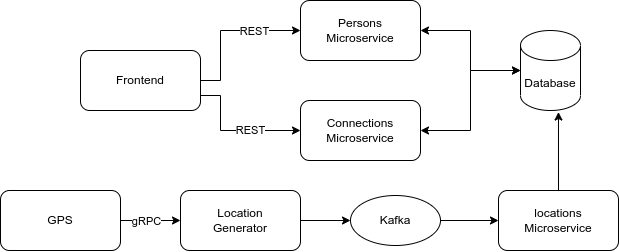

The diagram above was exported from draw.io. Its source (the exported page's mxGraphModel, read from the mxfile embedded in the PNG):
<mxGraphModel dx="1185" dy="667" grid="1" gridSize="10" guides="1" tooltips="1" connect="1" arrows="1" fold="1" page="1" pageScale="1" pageWidth="827" pageHeight="1169" math="0" shadow="0">
  <root>
    <mxCell id="0" />
    <mxCell id="1" parent="0" />
    <mxCell id="rY-UiA98HVfHWOkyeQmg-10" style="edgeStyle=orthogonalEdgeStyle;rounded=0;orthogonalLoop=1;jettySize=auto;html=1;exitX=1;exitY=0.5;exitDx=0;exitDy=0;entryX=0;entryY=0.5;entryDx=0;entryDy=0;" edge="1" parent="1" source="rY-UiA98HVfHWOkyeQmg-1" target="rY-UiA98HVfHWOkyeQmg-2">
      <mxGeometry relative="1" as="geometry">
        <Array as="points">
          <mxPoint x="290" y="220" />
          <mxPoint x="290" y="170" />
        </Array>
      </mxGeometry>
    </mxCell>
    <mxCell id="rY-UiA98HVfHWOkyeQmg-12" value="REST" style="edgeLabel;html=1;align=center;verticalAlign=middle;resizable=0;points=[];" vertex="1" connectable="0" parent="rY-UiA98HVfHWOkyeQmg-10">
      <mxGeometry x="0.3733" relative="1" as="geometry">
        <mxPoint y="1" as="offset" />
      </mxGeometry>
    </mxCell>
    <mxCell id="rY-UiA98HVfHWOkyeQmg-11" style="edgeStyle=orthogonalEdgeStyle;rounded=0;orthogonalLoop=1;jettySize=auto;html=1;exitX=1;exitY=0.75;exitDx=0;exitDy=0;entryX=0;entryY=0.5;entryDx=0;entryDy=0;" edge="1" parent="1" source="rY-UiA98HVfHWOkyeQmg-1" target="rY-UiA98HVfHWOkyeQmg-3">
      <mxGeometry relative="1" as="geometry">
        <Array as="points">
          <mxPoint x="290" y="235" />
          <mxPoint x="290" y="270" />
        </Array>
      </mxGeometry>
    </mxCell>
    <mxCell id="rY-UiA98HVfHWOkyeQmg-13" value="REST" style="edgeLabel;html=1;align=center;verticalAlign=middle;resizable=0;points=[];" vertex="1" connectable="0" parent="rY-UiA98HVfHWOkyeQmg-11">
      <mxGeometry x="-0.0074" y="-1" relative="1" as="geometry">
        <mxPoint x="18" y="-1" as="offset" />
      </mxGeometry>
    </mxCell>
    <mxCell id="rY-UiA98HVfHWOkyeQmg-1" value="Frontend" style="rounded=1;whiteSpace=wrap;html=1;" vertex="1" parent="1">
      <mxGeometry x="150" y="190" width="120" height="60" as="geometry" />
    </mxCell>
    <mxCell id="rY-UiA98HVfHWOkyeQmg-14" style="edgeStyle=orthogonalEdgeStyle;rounded=0;orthogonalLoop=1;jettySize=auto;html=1;exitX=1;exitY=0.5;exitDx=0;exitDy=0;startArrow=classic;startFill=1;" edge="1" parent="1" source="rY-UiA98HVfHWOkyeQmg-2" target="rY-UiA98HVfHWOkyeQmg-4">
      <mxGeometry relative="1" as="geometry" />
    </mxCell>
    <mxCell id="rY-UiA98HVfHWOkyeQmg-2" value="Persons&lt;br&gt;Microservice" style="rounded=1;whiteSpace=wrap;html=1;" vertex="1" parent="1">
      <mxGeometry x="370" y="140" width="120" height="60" as="geometry" />
    </mxCell>
    <mxCell id="rY-UiA98HVfHWOkyeQmg-17" style="edgeStyle=orthogonalEdgeStyle;rounded=0;orthogonalLoop=1;jettySize=auto;html=1;exitX=1;exitY=0.5;exitDx=0;exitDy=0;entryX=0;entryY=0.5;entryDx=0;entryDy=0;entryPerimeter=0;startArrow=classic;startFill=1;" edge="1" parent="1" source="rY-UiA98HVfHWOkyeQmg-3" target="rY-UiA98HVfHWOkyeQmg-4">
      <mxGeometry relative="1" as="geometry" />
    </mxCell>
    <mxCell id="rY-UiA98HVfHWOkyeQmg-3" value="Connections&lt;br&gt;Microservice" style="rounded=1;whiteSpace=wrap;html=1;" vertex="1" parent="1">
      <mxGeometry x="370" y="240" width="120" height="60" as="geometry" />
    </mxCell>
    <mxCell id="rY-UiA98HVfHWOkyeQmg-4" value="Database" style="shape=cylinder3;whiteSpace=wrap;html=1;boundedLbl=1;backgroundOutline=1;size=15;" vertex="1" parent="1">
      <mxGeometry x="590" y="170" width="60" height="80" as="geometry" />
    </mxCell>
    <mxCell id="rY-UiA98HVfHWOkyeQmg-18" style="edgeStyle=orthogonalEdgeStyle;rounded=0;orthogonalLoop=1;jettySize=auto;html=1;exitX=0.5;exitY=0;exitDx=0;exitDy=0;entryX=0.633;entryY=1.019;entryDx=0;entryDy=0;entryPerimeter=0;startArrow=none;startFill=0;" edge="1" parent="1" source="rY-UiA98HVfHWOkyeQmg-5" target="rY-UiA98HVfHWOkyeQmg-4">
      <mxGeometry relative="1" as="geometry" />
    </mxCell>
    <mxCell id="rY-UiA98HVfHWOkyeQmg-5" value="locations&lt;br&gt;Microservice" style="rounded=1;whiteSpace=wrap;html=1;" vertex="1" parent="1">
      <mxGeometry x="568" y="330" width="120" height="60" as="geometry" />
    </mxCell>
    <mxCell id="rY-UiA98HVfHWOkyeQmg-19" value="" style="edgeStyle=orthogonalEdgeStyle;rounded=0;orthogonalLoop=1;jettySize=auto;html=1;startArrow=none;startFill=0;" edge="1" parent="1" source="rY-UiA98HVfHWOkyeQmg-6" target="rY-UiA98HVfHWOkyeQmg-5">
      <mxGeometry relative="1" as="geometry" />
    </mxCell>
    <mxCell id="rY-UiA98HVfHWOkyeQmg-6" value="Kafka" style="ellipse;whiteSpace=wrap;html=1;" vertex="1" parent="1">
      <mxGeometry x="420" y="335" width="90" height="50" as="geometry" />
    </mxCell>
    <mxCell id="rY-UiA98HVfHWOkyeQmg-20" value="" style="edgeStyle=orthogonalEdgeStyle;rounded=0;orthogonalLoop=1;jettySize=auto;html=1;startArrow=none;startFill=0;" edge="1" parent="1" source="rY-UiA98HVfHWOkyeQmg-8" target="rY-UiA98HVfHWOkyeQmg-6">
      <mxGeometry relative="1" as="geometry" />
    </mxCell>
    <mxCell id="rY-UiA98HVfHWOkyeQmg-8" value="Location&lt;br&gt;Generator" style="rounded=1;whiteSpace=wrap;html=1;" vertex="1" parent="1">
      <mxGeometry x="250" y="330" width="120" height="60" as="geometry" />
    </mxCell>
    <mxCell id="rY-UiA98HVfHWOkyeQmg-21" value="" style="edgeStyle=orthogonalEdgeStyle;rounded=0;orthogonalLoop=1;jettySize=auto;html=1;startArrow=none;startFill=0;" edge="1" parent="1" source="rY-UiA98HVfHWOkyeQmg-9" target="rY-UiA98HVfHWOkyeQmg-8">
      <mxGeometry relative="1" as="geometry">
        <Array as="points">
          <mxPoint x="230" y="360" />
          <mxPoint x="230" y="360" />
        </Array>
      </mxGeometry>
    </mxCell>
    <mxCell id="rY-UiA98HVfHWOkyeQmg-24" value="gRPC" style="edgeLabel;html=1;align=center;verticalAlign=middle;resizable=0;points=[];" vertex="1" connectable="0" parent="rY-UiA98HVfHWOkyeQmg-21">
      <mxGeometry x="-0.1435" y="-1" relative="1" as="geometry">
        <mxPoint as="offset" />
      </mxGeometry>
    </mxCell>
    <mxCell id="rY-UiA98HVfHWOkyeQmg-9" value="GPS" style="rounded=1;whiteSpace=wrap;html=1;" vertex="1" parent="1">
      <mxGeometry x="70" y="330" width="120" height="60" as="geometry" />
    </mxCell>
  </root>
</mxGraphModel>